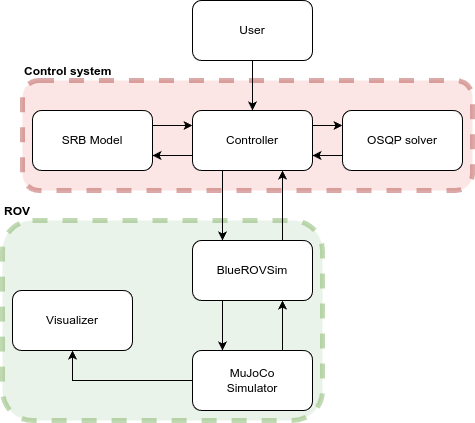

The diagram above was exported from draw.io. Its source (the exported page's mxGraphModel, read from the mxfile embedded in the PNG):
<mxGraphModel dx="994" dy="669" grid="1" gridSize="10" guides="1" tooltips="1" connect="1" arrows="1" fold="1" page="1" pageScale="1" pageWidth="827" pageHeight="1169" math="0" shadow="0">
  <root>
    <mxCell id="0" />
    <mxCell id="1" parent="0" />
    <mxCell id="h26KgxaWp0UrB3boZUor-33" value="&lt;div style=&quot;&quot;&gt;&lt;span style=&quot;background-color: initial;&quot;&gt;Control system&lt;/span&gt;&lt;/div&gt;" style="rounded=1;whiteSpace=wrap;html=1;fillColor=#f8cecc;strokeColor=#b85450;opacity=50;labelPosition=center;verticalLabelPosition=top;align=left;verticalAlign=bottom;fontStyle=1;dashed=1;strokeWidth=5;" parent="1" vertex="1">
      <mxGeometry x="150" y="320" width="450" height="110" as="geometry" />
    </mxCell>
    <mxCell id="h26KgxaWp0UrB3boZUor-31" value="ROV" style="rounded=1;whiteSpace=wrap;html=1;dashed=1;fillColor=#d5e8d4;labelPosition=center;verticalLabelPosition=top;align=left;verticalAlign=bottom;opacity=50;strokeColor=#82b366;fontStyle=1;strokeWidth=5;" parent="1" vertex="1">
      <mxGeometry x="130" y="460" width="320" height="200" as="geometry" />
    </mxCell>
    <mxCell id="h26KgxaWp0UrB3boZUor-26" style="edgeStyle=orthogonalEdgeStyle;rounded=0;orthogonalLoop=1;jettySize=auto;html=1;exitX=1;exitY=0.25;exitDx=0;exitDy=0;entryX=0;entryY=0.25;entryDx=0;entryDy=0;" parent="1" source="h26KgxaWp0UrB3boZUor-2" target="h26KgxaWp0UrB3boZUor-5" edge="1">
      <mxGeometry relative="1" as="geometry" />
    </mxCell>
    <mxCell id="h26KgxaWp0UrB3boZUor-2" value="SRB Model" style="rounded=1;whiteSpace=wrap;html=1;" parent="1" vertex="1">
      <mxGeometry x="160" y="350" width="120" height="60" as="geometry" />
    </mxCell>
    <mxCell id="h26KgxaWp0UrB3boZUor-9" style="edgeStyle=orthogonalEdgeStyle;rounded=0;orthogonalLoop=1;jettySize=auto;html=1;exitX=0.5;exitY=1;exitDx=0;exitDy=0;entryX=0.5;entryY=0;entryDx=0;entryDy=0;" parent="1" source="h26KgxaWp0UrB3boZUor-4" target="h26KgxaWp0UrB3boZUor-5" edge="1">
      <mxGeometry relative="1" as="geometry" />
    </mxCell>
    <mxCell id="h26KgxaWp0UrB3boZUor-4" value="User" style="rounded=1;whiteSpace=wrap;html=1;" parent="1" vertex="1">
      <mxGeometry x="320" y="240" width="120" height="60" as="geometry" />
    </mxCell>
    <mxCell id="h26KgxaWp0UrB3boZUor-17" style="edgeStyle=orthogonalEdgeStyle;rounded=0;orthogonalLoop=1;jettySize=auto;html=1;exitX=0.25;exitY=1;exitDx=0;exitDy=0;entryX=0.25;entryY=0;entryDx=0;entryDy=0;" parent="1" source="h26KgxaWp0UrB3boZUor-5" target="h26KgxaWp0UrB3boZUor-13" edge="1">
      <mxGeometry relative="1" as="geometry" />
    </mxCell>
    <mxCell id="h26KgxaWp0UrB3boZUor-27" style="edgeStyle=orthogonalEdgeStyle;rounded=0;orthogonalLoop=1;jettySize=auto;html=1;exitX=0;exitY=0.75;exitDx=0;exitDy=0;entryX=1;entryY=0.75;entryDx=0;entryDy=0;" parent="1" source="h26KgxaWp0UrB3boZUor-5" target="h26KgxaWp0UrB3boZUor-2" edge="1">
      <mxGeometry relative="1" as="geometry" />
    </mxCell>
    <mxCell id="h26KgxaWp0UrB3boZUor-28" style="edgeStyle=orthogonalEdgeStyle;rounded=0;orthogonalLoop=1;jettySize=auto;html=1;exitX=1;exitY=0.25;exitDx=0;exitDy=0;entryX=0;entryY=0.25;entryDx=0;entryDy=0;" parent="1" source="h26KgxaWp0UrB3boZUor-5" target="h26KgxaWp0UrB3boZUor-25" edge="1">
      <mxGeometry relative="1" as="geometry" />
    </mxCell>
    <mxCell id="h26KgxaWp0UrB3boZUor-5" value="Controller" style="rounded=1;whiteSpace=wrap;html=1;" parent="1" vertex="1">
      <mxGeometry x="320" y="350" width="120" height="60" as="geometry" />
    </mxCell>
    <mxCell id="h26KgxaWp0UrB3boZUor-14" style="edgeStyle=orthogonalEdgeStyle;rounded=0;orthogonalLoop=1;jettySize=auto;html=1;exitX=0;exitY=0.5;exitDx=0;exitDy=0;entryX=0.5;entryY=1;entryDx=0;entryDy=0;" parent="1" source="h26KgxaWp0UrB3boZUor-6" target="h26KgxaWp0UrB3boZUor-12" edge="1">
      <mxGeometry relative="1" as="geometry" />
    </mxCell>
    <mxCell id="h26KgxaWp0UrB3boZUor-21" style="edgeStyle=orthogonalEdgeStyle;rounded=0;orthogonalLoop=1;jettySize=auto;html=1;exitX=0.75;exitY=0;exitDx=0;exitDy=0;entryX=0.75;entryY=1;entryDx=0;entryDy=0;" parent="1" source="h26KgxaWp0UrB3boZUor-6" target="h26KgxaWp0UrB3boZUor-13" edge="1">
      <mxGeometry relative="1" as="geometry" />
    </mxCell>
    <mxCell id="h26KgxaWp0UrB3boZUor-6" value="MuJoCo&lt;br&gt;Simulator" style="rounded=1;whiteSpace=wrap;html=1;" parent="1" vertex="1">
      <mxGeometry x="320" y="590" width="120" height="60" as="geometry" />
    </mxCell>
    <mxCell id="h26KgxaWp0UrB3boZUor-12" value="Visualizer" style="rounded=1;whiteSpace=wrap;html=1;" parent="1" vertex="1">
      <mxGeometry x="140" y="530" width="120" height="60" as="geometry" />
    </mxCell>
    <mxCell id="h26KgxaWp0UrB3boZUor-18" style="edgeStyle=orthogonalEdgeStyle;rounded=0;orthogonalLoop=1;jettySize=auto;html=1;exitX=0.75;exitY=0;exitDx=0;exitDy=0;entryX=0.75;entryY=1;entryDx=0;entryDy=0;" parent="1" source="h26KgxaWp0UrB3boZUor-13" target="h26KgxaWp0UrB3boZUor-5" edge="1">
      <mxGeometry relative="1" as="geometry" />
    </mxCell>
    <mxCell id="h26KgxaWp0UrB3boZUor-19" style="edgeStyle=orthogonalEdgeStyle;rounded=0;orthogonalLoop=1;jettySize=auto;html=1;exitX=0.25;exitY=1;exitDx=0;exitDy=0;entryX=0.25;entryY=0;entryDx=0;entryDy=0;" parent="1" source="h26KgxaWp0UrB3boZUor-13" target="h26KgxaWp0UrB3boZUor-6" edge="1">
      <mxGeometry relative="1" as="geometry" />
    </mxCell>
    <mxCell id="h26KgxaWp0UrB3boZUor-13" value="BlueROVSim" style="rounded=1;whiteSpace=wrap;html=1;" parent="1" vertex="1">
      <mxGeometry x="320" y="480" width="120" height="60" as="geometry" />
    </mxCell>
    <mxCell id="h26KgxaWp0UrB3boZUor-29" style="edgeStyle=orthogonalEdgeStyle;rounded=0;orthogonalLoop=1;jettySize=auto;html=1;exitX=0;exitY=0.75;exitDx=0;exitDy=0;entryX=1;entryY=0.75;entryDx=0;entryDy=0;" parent="1" source="h26KgxaWp0UrB3boZUor-25" target="h26KgxaWp0UrB3boZUor-5" edge="1">
      <mxGeometry relative="1" as="geometry" />
    </mxCell>
    <mxCell id="h26KgxaWp0UrB3boZUor-25" value="OSQP solver" style="rounded=1;whiteSpace=wrap;html=1;" parent="1" vertex="1">
      <mxGeometry x="470" y="350" width="120" height="60" as="geometry" />
    </mxCell>
  </root>
</mxGraphModel>